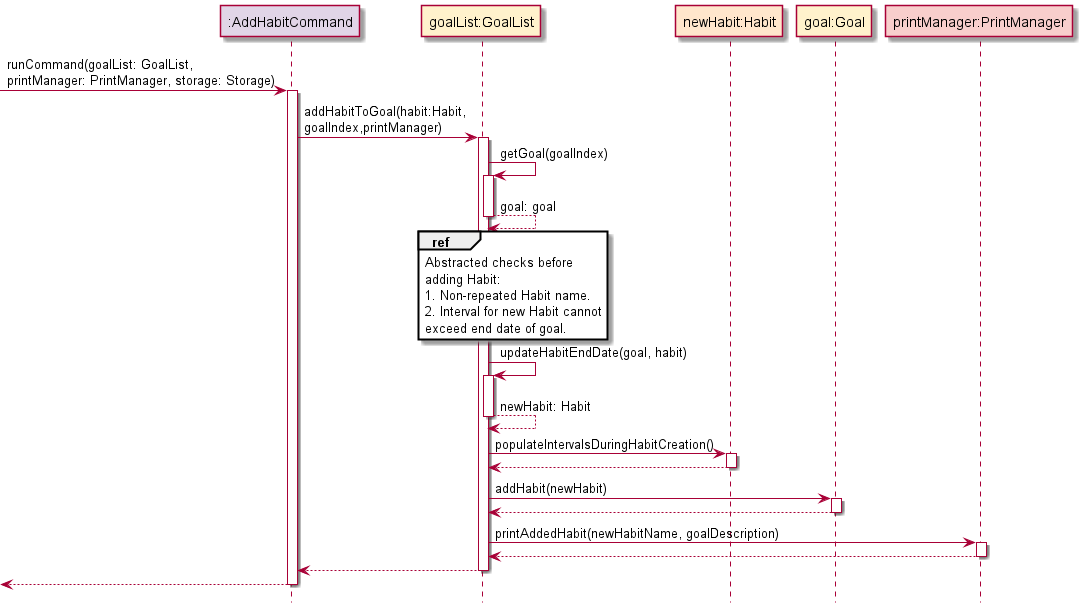

The diagram above was rendered by PlantUML. Its source (embedded in the PNG):
@startuml
'https://plantuml.com/sequence-diagram
!include Style.puml

participant ":AddHabitCommand" as AddHabitCommand COMMAND_COLOUR
participant "goalList:GoalList" as goalList GOAL_COLOUR
participant "newHabit:Habit" as newHabit HABIT_COLOUR
participant "goal:Goal" as goal GOAL_COLOUR
participant "printManager:PrintManager" as printManager UI_COLOUR



-> AddHabitCommand: runCommand(goalList: GoalList, \nprintManager: PrintManager, storage: Storage)
activate AddHabitCommand

AddHabitCommand -> goalList:addHabitToGoal(habit:Habit,\ngoalIndex,printManager)
activate goalList

goalList -> goalList: getGoal(goalIndex)
activate goalList
goalList --> goalList: goal: goal
deactivate goalList

ref over goalList: Abstracted checks before\nadding Habit:\n1. Non-repeated Habit name.\n2. Interval for new Habit cannot \nexceed end date of goal.

goalList -> goalList: updateHabitEndDate(goal, habit)
activate goalList
goalList --> goalList: newHabit: Habit
deactivate goalList

goalList -> newHabit: populateIntervalsDuringHabitCreation()
activate newHabit
newHabit --> goalList
deactivate newHabit

goalList -> goal: addHabit(newHabit)
activate goal
goal --> goalList
deactivate goal

goalList -> printManager: printAddedHabit(newHabitName, goalDescription)
activate printManager
printManager --> goalList
deactivate printManager

goalList --> AddHabitCommand
deactivate goalList
<--AddHabitCommand
deactivate AddHabitCommand


@enduml